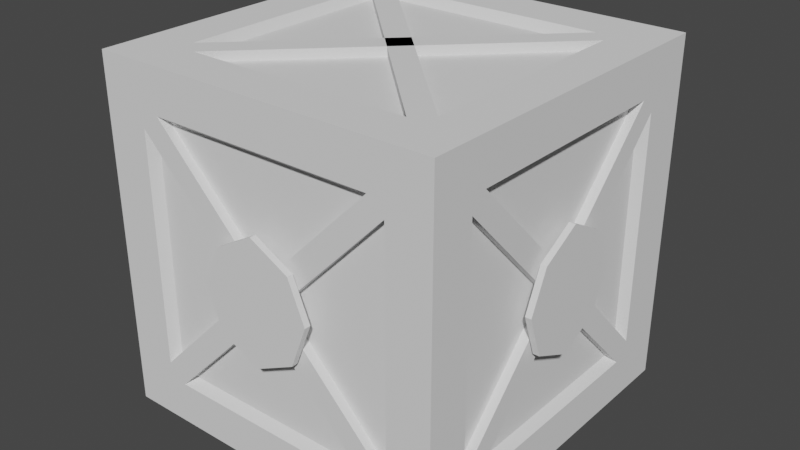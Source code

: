 # Source: Crate_1.blend  (saved by Blender 3.6.13; exported with 4.5.12 LTS)
import bpy
from mathutils import Matrix  # noqa: F401  (used for matrix-valued properties, if any)

bpy.ops.wm.read_factory_settings(use_empty=True)
scene = bpy.context.scene
scene.name = 'Scene'

# ---- collections
col_collection = bpy.data.collections.new('Collection'); scene.collection.children.link(col_collection)

# ---- world
world_world = bpy.data.worlds.new('World'); scene.world = world_world
world_world.use_nodes = True; world_world.node_tree.nodes.clear()
_N = world_world.node_tree.nodes; _L = world_world.node_tree.links
n0 = _N.new('ShaderNodeOutputWorld'); n0.name = 'World Output'; n0.location = (300, 300)
n1 = _N.new('ShaderNodeBackground'); n1.name = 'Background'; n1.location = (10, 300)
n1.inputs[0].default_value = (0.05088, 0.05088, 0.05088, 1.0)
_L.new(n1.outputs[0], n0.inputs[0])
n0.is_active_output = True
world_world.color = (0.05088, 0.05088, 0.05088)
world_world.use_sun_shadow = False
world_world.sun_shadow_jitter_overblur = 0.0

# ---- meshes
me_cube_001 = bpy.data.meshes.new('Cube.001')
me_cube_001.from_pydata([(-1.0, -1.0, -1.0), (-1.0, -1.0, 1.0), (-1.0, 1.0, -1.0), (-1.0, 1.0, 1.0), (1.0, -1.0, -1.0), (1.0, -1.0, 1.0), (1.0, 1.0, -1.0), (1.0, 1.0, 1.0), (-1.0, 0.7194, -1.0), (-1.0, 0.7194, 1.0), (1.0, 0.7194, -1.0), (1.0, 0.7194, 1.0), (-1.0, -1.0, 0.7511), (-1.0, 1.0, 0.7511), (1.0, 1.0, 0.7511), (1.0, -1.0, 0.7511), (1.0, 0.7194, 0.7511), (-1.0, 0.7194, 0.7511), (-1.0, -0.7495, -1.0), (1.0, -0.7495, 1.0), (-1.0, -0.7495, 1.0), (1.0, -0.7495, -1.0), (-1.0, -0.7495, 0.7511), (1.0, -0.7495, 0.7511), (-1.0, 1.0, -0.7561), (1.0, 1.0, -0.7561), (1.0, -1.0, -0.7561), (1.0, 0.7194, -0.7561), (-1.0, 0.7194, -0.7561), (-1.0, -1.0, -0.7561), (1.0, -0.7495, -0.7561), (-1.0, -0.7495, -0.7561), (0.7512, 1.0, -1.0), (0.7512, 1.0, 1.0), (0.7512, -1.0, -1.0), (0.7512, -1.0, 1.0), (0.7512, 0.7194, 1.0), (0.7512, 0.7194, -1.0), (0.7512, -1.0, 0.7511), (0.7512, 1.0, 0.7511), (0.7512, -0.7495, 1.0), (0.7512, -0.7495, -1.0), (0.7512, 1.0, -0.7561), (0.7512, -1.0, -0.7561), (-0.7412, 1.0, -1.0), (-0.7412, -1.0, 1.0), (-0.7412, 0.7194, -1.0), (-0.7412, -1.0, 0.7511), (-0.7412, -0.7495, -1.0), (-0.7412, -1.0, -0.7561), (-0.7412, 1.0, 1.0), (-0.7412, -1.0, -1.0), (-0.7412, 0.7194, 1.0), (-0.7412, 1.0, 0.7511), (-0.7412, -0.7495, 1.0), (-0.7412, 1.0, -0.7561), (-0.9466, -0.7102, 0.711), (-0.9466, 0.6806, 0.711), (0.947, 0.6806, 0.711), (0.947, -0.7102, 0.711), (0.947, 0.6806, -0.716), (-0.9466, 0.6806, -0.716), (0.947, -0.7102, -0.716), (-0.9466, -0.7102, -0.716), (-0.7016, 0.6806, 0.9467), (0.7114, 0.6806, 0.9467), (-0.7016, 0.9463, 0.711), (0.7114, 0.9463, 0.711), (-0.7016, -0.7102, 0.9467), (0.7114, -0.7102, 0.9467), (-0.7016, 0.9463, -0.716), (0.7114, 0.9463, -0.716), (0.7114, 0.6806, -0.9469), (0.7114, -0.7102, -0.9469), (0.7114, -0.9473, 0.711), (0.7114, -0.9473, -0.716), (-0.7016, 0.6806, -0.9469), (-0.7016, -0.9473, 0.711), (-0.7016, -0.7102, -0.9469), (-0.7016, -0.9473, -0.716), (-0.637, 1.0, 1.0), (-0.637, -1.0, -1.0), (-0.637, 0.7194, 1.0), (-0.637, 1.0, 0.7511), (-0.637, -0.7495, 1.0), (-0.637, 1.0, -0.7561), (-0.637, 1.0, -1.0), (-0.637, -1.0, 1.0), (-0.637, 0.7194, -1.0), (-0.637, -1.0, 0.7511), (-0.637, -0.7495, -1.0), (-0.637, -1.0, -0.7561), (-0.6029, 0.6806, 0.9467), (-0.6029, 0.9463, 0.711), (-0.6029, -0.7102, 0.9467), (-0.6029, 0.9463, -0.716), (-0.6029, 0.6806, -0.9469), (-0.6029, -0.9473, 0.711), (-0.6029, -0.7102, -0.9469), (-0.6029, -0.9473, -0.716), (0.6576, 1.0, 1.0), (0.6576, -1.0, -1.0), (0.6576, 0.7194, 1.0), (0.6576, 1.0, 0.7511), (0.6576, -0.7495, 1.0), (0.6576, 1.0, -0.7561), (0.6228, 0.6806, 0.9467), (0.6228, 0.9463, 0.711), (0.6228, -0.7102, 0.9467), (0.6228, 0.9463, -0.716), (0.6576, -1.0, -0.7561), (0.6576, -0.7495, -1.0), (0.6576, -1.0, 0.7511), (0.6576, 0.7194, -1.0), (0.6576, -1.0, 1.0), (0.6576, 1.0, -1.0), (0.6228, 0.6806, -0.9469), (0.6228, -0.9473, 0.711), (0.6228, -0.7102, -0.9469), (0.6228, -0.9473, -0.716), (-1.0, -1.0, 0.6631), (-1.0, 1.0, 0.6631), (1.0, 1.0, 0.6631), (1.0, -1.0, 0.6631), (1.0, 0.7194, 0.6631), (-1.0, 0.7194, 0.6631), (1.0, -0.7495, 0.6631), (-1.0, -0.7495, 0.6631), (0.7512, 1.0, 0.6631), (0.7512, -1.0, 0.6631), (-0.7412, 1.0, 0.6631), (-0.7412, -1.0, 0.6631), (0.947, 0.6806, 0.6277), (-0.9466, 0.6806, 0.6277), (0.947, -0.7102, 0.6277), (-0.9466, -0.7102, 0.6277), (0.7114, 0.9463, 0.6277), (0.7114, -0.9473, 0.6277), (-0.7016, 0.9463, 0.6277), (-0.7016, -0.9473, 0.6277), (-0.6029, -0.9473, 0.6277), (-0.6029, 0.9463, 0.6277), (0.6228, -0.9473, 0.6277), (0.6228, 0.9463, 0.6277), (-1.0, 1.0, -0.6626), (1.0, 1.0, -0.6626), (1.0, -1.0, -0.6626), (1.0, 0.7194, -0.6626), (-1.0, 0.7194, -0.6626), (1.0, -0.7495, -0.6626), (-1.0, -0.7495, -0.6626), (0.7512, 1.0, -0.6626), (0.7512, -1.0, -0.6626), (-0.7412, 1.0, -0.6626), (-0.7412, -1.0, -0.6626), (0.947, 0.6806, -0.6274), (-0.9466, 0.6806, -0.6274), (0.947, -0.7102, -0.6274), (-0.9466, -0.7102, -0.6274), (0.7114, 0.9463, -0.6274), (0.7114, -0.9473, -0.6274), (-0.7016, 0.9463, -0.6274), (-0.7016, -0.9473, -0.6274), (-0.6029, -0.9473, -0.6274), (-0.6029, 0.9463, -0.6274), (0.6228, -0.9473, -0.6274), (0.6228, 0.9463, -0.6274), (-1.0, -1.0, -0.6626), (-1.0, -0.6618, 1.0), (1.0, -0.6618, -1.0), (-1.0, -0.6618, 0.7511), (-1.0, -0.6618, -1.0), (1.0, -0.6618, 1.0), (1.0, -0.6618, 0.7511), (1.0, -0.6618, -0.7561), (-1.0, -0.6618, -0.7561), (0.7512, -0.6618, -1.0), (0.7512, -0.6618, 1.0), (-0.7412, -0.6618, -1.0), (-0.7412, -0.6618, 1.0), (-0.9466, -0.6271, 0.711), (0.947, -0.6271, 0.711), (0.947, -0.6271, -0.716), (-0.9466, -0.6271, -0.716), (0.7114, -0.6271, -0.9469), (0.7114, -0.6271, 0.9467), (-0.7016, -0.6271, -0.9469), (-0.7016, -0.6271, 0.9467), (-0.6029, -0.6271, 0.9467), (-0.6029, -0.6271, -0.9469), (0.6228, -0.6271, 0.9467), (0.6228, -0.6271, -0.9469), (0.947, -0.6271, 0.6277), (-0.9466, -0.6271, 0.6277), (-0.9466, -0.6271, -0.6274), (0.947, -0.6271, -0.6274), (-1.0, 0.6317, 1.0), (1.0, 0.6317, -1.0), (-1.0, 0.6317, 0.7511), (-1.0, 0.6317, -0.7561), (-0.9466, 0.5976, 0.711), (-0.9466, 0.5976, -0.716), (-0.9466, 0.5976, 0.6277), (-0.9466, 0.5976, -0.6274), (-1.0, 0.6317, -1.0), (1.0, 0.6317, 1.0), (1.0, 0.6317, 0.7511), (1.0, 0.6317, -0.7561), (0.7512, 0.6317, -1.0), (0.7512, 0.6317, 1.0), (-0.7412, 0.6317, -1.0), (-0.7412, 0.6317, 1.0), (0.947, 0.5976, 0.711), (0.947, 0.5976, -0.716), (0.7114, 0.5976, -0.9469), (0.7114, 0.5976, 0.9467), (-0.7016, 0.5976, -0.9469), (-0.7016, 0.5976, 0.9467), (-0.6029, 0.5976, 0.9467), (-0.6029, 0.5976, -0.9469), (0.6228, 0.5976, 0.9467), (0.6228, 0.5976, -0.9469), (0.947, 0.5976, 0.6277), (0.947, 0.5976, -0.6274), (-1.0, -0.01441, -0.09598), (-0.9466, -0.06263, -0.05155), (-0.9466, -0.1012, -0.00118), (-1.0, -0.06559, -0.05436), (-1.0, -0.1063, -0.001152), (-0.9466, -0.01418, -0.09097), (-1.0, -0.01583, 0.09185), (-0.9466, 0.03126, 0.04479), (-1.0, 0.07606, -0.0026), (-1.0, 0.03358, 0.0474), (-0.9466, -0.01552, 0.08688), (-0.9466, 0.07148, -0.00255), (-1.016, 0.2215, -0.2443), (-0.9466, -0.06239, 0.0464), (-1.016, 0.3091, -0.001574), (-1.016, -0.2438, 0.2332), (-1.016, 0.2067, 0.2254), (-1.0, -0.06533, 0.0491), (-1.016, -0.01247, -0.3517), (-1.016, -0.3393, 0.003573), (-1.0, 0.03684, -0.05574), (-0.9466, 0.03434, -0.05286), (-1.016, -0.01776, 0.352), (-1.016, -0.245, -0.238), (-1.051, 0.2215, -0.2443), (-1.051, 0.3091, -0.001574), (-1.051, -0.2438, 0.2332), (-1.051, 0.2067, 0.2254), (-1.051, -0.01247, -0.3517), (-1.051, -0.3393, 0.003573), (-1.051, -0.01776, 0.352), (-1.051, -0.245, -0.238), (0.05809, -0.9473, 0.05124), (0.006494, -1.001, 0.09568), (0.05804, -1.001, 0.05254), (0.1032, -1.001, -0.0007395), (0.1047, -0.9473, -0.002072), (0.007354, -0.9473, 0.09244), (-0.09033, -1.001, -0.0005121), (-0.04863, -1.001, -0.05601), (0.009129, -0.9473, -0.09518), (-0.04716, -0.9473, -0.05505), (0.006726, -1.001, -0.09733), (-0.089, -0.9473, -0.0002708), (0.9993, -0.0142, 0.09515), (0.947, 0.07689, -0.002821), (-0.04787, -1.001, 0.05199), (0.947, -0.0627, -0.05163), (-0.04882, -0.9473, 0.05181), (0.9993, -0.01307, -0.09666), (0.9993, -0.06581, -0.0542), (0.06023, -0.9473, -0.05832), (0.947, -0.1031, 0.0007285), (0.947, -0.01137, -0.09392), (0.0593, -1.001, -0.05704), (0.9993, -0.1068, 1.558e-05), (0.9993, 0.07948, -0.001135), (0.947, -0.01484, 0.09144), (0.947, 0.03673, 0.05039), (0.9993, 0.03779, 0.05209), (0.947, -0.06641, 0.05052), (0.9993, -0.06614, 0.05131), (-0.04661, 1.001, -0.055), (0.1036, 1.001, -0.0005065), (0.006476, 1.001, 0.09644), (0.008083, 0.9463, -0.09355), (0.9993, 0.03985, -0.05744), (-0.08969, 0.9463, 0.000995), (-0.08974, 1.001, 0.0008801), (-0.04656, 0.9463, -0.05444), (0.947, 0.04039, -0.05907), (0.007828, 1.001, -0.09646), (0.05908, 0.9463, 0.05224), (0.05876, 1.001, 0.05222), (0.1039, 0.9463, -0.0002601), (0.006859, 0.9463, 0.09389), (-0.04877, 1.001, 0.05394), (-0.05088, 0.9463, 0.05389), (0.0595, 1.001, -0.05622), (0.0574, 0.9463, -0.05546), (0.2433, 1.017, -0.2426), (0.3308, 1.017, 0.0001942), (-0.2221, 1.017, 0.2349), (0.2284, 1.017, 0.2272), (0.009252, 1.017, -0.35), (-0.3176, 1.017, 0.005341), (0.003965, 1.017, 0.3538), (-0.2233, 1.017, -0.2363), (0.2433, 1.052, -0.2426), (0.3308, 1.052, 0.0001942), (-0.2221, 1.052, 0.2349), (0.2284, 1.052, 0.2272), (0.009252, 1.052, -0.35), (-0.3176, 1.052, 0.005341), (0.003965, 1.052, 0.3538), (-0.2233, 1.052, -0.2363), (1.014, -0.2507, -0.2426), (1.014, -0.3382, 0.0001942), (1.014, 0.2147, 0.2349), (1.014, -0.2358, 0.2272), (1.014, -0.01665, -0.35), (1.014, 0.3102, 0.005341), (1.014, -0.01136, 0.3538), (1.014, 0.2159, -0.2363), (1.049, -0.2507, -0.2426), (1.049, -0.3382, 0.0001942), (1.049, 0.2147, 0.2349), (1.049, -0.2358, 0.2272), (1.049, -0.01665, -0.35), (1.049, 0.3102, 0.005341), (1.049, -0.01136, 0.3538), (1.049, 0.2159, -0.2363), (-0.232, -1.017, -0.2426), (-0.3195, -1.017, 0.0001942), (0.2334, -1.017, 0.2349), (-0.2171, -1.017, 0.2272), (0.002052, -1.017, -0.35), (0.3289, -1.017, 0.005341), (0.007339, -1.017, 0.3538), (0.2346, -1.017, -0.2363), (-0.232, -1.052, -0.2426), (-0.3195, -1.052, 0.0001942), (0.2334, -1.052, 0.2349), (-0.2171, -1.052, 0.2272), (0.002052, -1.052, -0.35), (0.3289, -1.052, 0.005341), (0.007339, -1.052, 0.3538), (0.2346, -1.052, -0.2363)], [], [(17, 9, 3, 13), (39, 33, 7, 14), (23, 19, 5, 15), (47, 45, 1, 12), (41, 21, 4, 34), (54, 20, 1, 45), (50, 3, 9, 52), (32, 6, 10, 37), (14, 7, 11, 16), (198, 196, 9, 17), (210, 46, 76, 216), (122, 14, 16, 124), (131, 47, 12, 120), (126, 23, 15, 123), (128, 39, 14, 122), (125, 17, 13, 121), (148, 28, 61, 156), (120, 12, 22, 127), (12, 1, 20, 22), (179, 168, 20, 54), (176, 169, 21, 41), (173, 172, 19, 23), (0, 29, 31, 18), (169, 174, 30, 21), (8, 28, 24, 2), (32, 42, 25, 6), (21, 30, 26, 4), (51, 49, 29, 0), (6, 25, 27, 10), (204, 199, 28, 8), (4, 26, 43, 34), (115, 105, 42, 32), (85, 55, 70, 95), (172, 177, 40, 19), (266, 263, 49, 91), (123, 15, 38, 129), (115, 32, 37, 113), (7, 33, 36, 11), (19, 40, 35, 5), (111, 41, 34, 101), (15, 5, 35, 38), (103, 100, 33, 39), (13, 3, 50, 53), (18, 48, 51, 0), (2, 44, 46, 8), (121, 13, 53, 130), (171, 178, 48, 18), (2, 24, 55, 44), (81, 91, 49, 51), (295, 302, 42, 105), (273, 274, 30, 174), (80, 50, 52, 82), (84, 54, 45, 87), (89, 87, 45, 47), (202, 200, 57, 133), (192, 181, 59, 134), (191, 184, 73, 118), (143, 107, 67, 136), (188, 187, 68, 94), (140, 97, 77, 139), (229, 225, 63, 183), (113, 37, 72, 116), (82, 52, 40, 177), (278, 266, 110, 43), (149, 30, 62, 157), (78, 98, 214, 72), (232, 235, 156, 148), (179, 54, 68, 187), (175, 31, 63, 183), (269, 280, 147, 155), (184, 176, 88, 96), (110, 43, 75, 119), (154, 49, 79, 162), (295, 289, 95, 85), (215, 209, 84, 94), (207, 27, 60, 213), (104, 40, 69, 108), (151, 42, 71, 159), (102, 82, 92, 106), (112, 89, 97, 117), (111, 90, 98, 118), (49, 91, 99, 79), (298, 303, 71, 159), (54, 84, 94, 68), (46, 88, 96, 76), (142, 117, 97, 140), (190, 188, 94, 108), (138, 66, 93, 141), (186, 189, 98, 78), (112, 114, 87, 89), (104, 84, 87, 114), (100, 80, 82, 102), (101, 110, 91, 81), (53, 50, 80, 83), (48, 90, 81, 51), (44, 86, 88, 46), (105, 85, 95, 109), (44, 55, 85, 86), (42, 105, 109, 71), (34, 43, 110, 101), (33, 100, 102, 36), (40, 104, 114, 35), (38, 35, 114, 112), (185, 190, 108, 69), (137, 74, 117, 142), (41, 111, 210, 46), (265, 264, 99, 79), (65, 215, 94, 68), (84, 104, 108, 94), (83, 103, 107, 93), (91, 110, 119, 99), (88, 113, 116, 96), (141, 93, 107, 143), (189, 191, 118, 98), (83, 80, 100, 103), (90, 111, 101, 81), (86, 115, 113, 88), (86, 85, 105, 115), (164, 141, 143, 166), (160, 137, 142, 165), (161, 138, 141, 164), (165, 142, 140, 163), (286, 295, 85, 55), (264, 275, 75, 119), (150, 127, 135, 158), (294, 269, 155, 60), (163, 140, 139, 162), (166, 143, 136, 159), (195, 192, 134, 157), (203, 202, 133, 156), (147, 124, 132, 155), (153, 130, 138, 161), (144, 121, 130, 153), (146, 123, 129, 152), (152, 129, 137, 160), (167, 120, 127, 150), (225, 226, 158, 63), (148, 125, 121, 144), (151, 128, 122, 145), (149, 126, 123, 146), (154, 131, 120, 167), (145, 122, 124, 147), (25, 145, 147, 27), (49, 154, 167, 29), (30, 149, 146, 26), (42, 151, 145, 25), (28, 148, 144, 24), (29, 167, 150, 31), (43, 152, 160, 75), (26, 146, 152, 43), (24, 144, 153, 55), (55, 153, 161, 70), (27, 147, 155, 60), (201, 203, 156, 61), (182, 195, 157, 62), (109, 166, 159, 71), (99, 163, 162, 79), (31, 150, 158, 63), (119, 165, 163, 99), (70, 161, 164, 95), (75, 160, 165, 119), (95, 164, 166, 109), (128, 151, 159, 136), (131, 154, 162, 139), (126, 149, 157, 134), (125, 148, 156, 133), (213, 223, 195, 182), (63, 158, 194, 183), (158, 135, 193, 194), (223, 222, 192, 195), (219, 221, 191, 189), (215, 220, 190, 185), (216, 219, 189, 186), (220, 218, 188, 190), (30, 174, 182, 62), (40, 177, 185, 69), (208, 176, 184, 214), (206, 173, 181, 212), (199, 175, 183, 201), (211, 179, 187, 217), (229, 224, 199, 201), (218, 217, 187, 188), (221, 214, 184, 191), (222, 212, 181, 192), (135, 56, 180, 193), (204, 210, 178, 171), (205, 209, 177, 172), (18, 31, 175, 171), (197, 207, 174, 169), (206, 205, 172, 173), (208, 197, 169, 176), (211, 196, 168, 179), (90, 48, 37, 208), (22, 20, 168, 170), (52, 9, 196, 211), (37, 10, 197, 208), (16, 11, 205, 206), (10, 27, 207, 197), (11, 36, 209, 205), (8, 46, 210, 204), (132, 58, 212, 222), (116, 72, 214, 221), (92, 64, 217, 218), (217, 64, 69, 108), (28, 199, 201, 61), (279, 276, 157, 149), (37, 208, 214, 72), (106, 92, 218, 220), (76, 96, 219, 216), (65, 106, 220, 215), (96, 116, 221, 219), (155, 132, 222, 223), (60, 155, 223, 213), (183, 194, 203, 201), (194, 193, 202, 203), (174, 207, 213, 182), (177, 209, 215, 185), (170, 198, 200, 180), (193, 180, 200, 202), (171, 175, 199, 204), (178, 210, 216, 186), (170, 168, 196, 198), (277, 294, 60, 213), (280, 290, 27, 147), (290, 273, 207, 27), (273, 277, 213, 207), (276, 271, 62, 157), (277, 273, 174, 182), (271, 277, 182, 62), (274, 279, 149, 30), (293, 291, 161, 70), (291, 292, 153, 161), (292, 286, 55, 153), (289, 293, 70, 95), (289, 295, 105, 109), (303, 289, 109, 71), (287, 298, 159, 151), (302, 287, 151, 42), (224, 229, 183, 175), (226, 228, 150, 158), (227, 224, 175, 31), (228, 227, 31, 150), (245, 229, 201, 61), (235, 245, 61, 156), (224, 244, 28, 199), (244, 232, 148, 28), (266, 264, 119, 110), (259, 278, 43, 152), (275, 260, 160, 75), (260, 259, 152, 160), (264, 266, 91, 99), (263, 262, 154, 49), (267, 265, 79, 162), (262, 267, 162, 154), (211, 217, 108, 104), (52, 211, 104, 40), (92, 82, 177, 185), (64, 92, 185, 69), (36, 102, 179, 54), (102, 106, 187, 179), (209, 36, 54, 84), (106, 65, 68, 187), (98, 90, 208, 214), (178, 186, 116, 113), (48, 178, 113, 37), (186, 78, 72, 116), (118, 73, 76, 216), (111, 118, 216, 210), (73, 184, 96, 76), (176, 41, 46, 88), (133, 57, 231, 235), (57, 200, 234, 231), (125, 133, 235, 232), (200, 198, 230, 234), (198, 17, 233, 230), (17, 125, 232, 233), (22, 170, 230, 241), (127, 22, 241, 228), (180, 56, 237, 234), (56, 135, 226, 237), (135, 127, 228, 226), (170, 180, 234, 230), (227, 228, 243, 247), (230, 233, 240, 246), (241, 230, 246, 239), (224, 227, 247, 242), (228, 241, 239, 243), (233, 232, 238, 240), (232, 244, 236, 238), (244, 224, 242, 236), (238, 236, 248, 249), (243, 239, 250, 253), (236, 242, 252, 248), (240, 238, 249, 251), (247, 243, 253, 255), (246, 240, 251, 254), (239, 246, 254, 250), (242, 247, 255, 252), (255, 253, 250, 254, 251, 249, 248, 252), (112, 117, 261, 257), (117, 74, 256, 261), (38, 112, 257, 258), (137, 129, 259, 260), (74, 137, 260, 256), (129, 38, 258, 259), (206, 212, 281, 268), (124, 16, 283, 280), (132, 124, 280, 269), (67, 107, 299, 296), (212, 58, 282, 281), (97, 89, 257, 261), (77, 97, 261, 272), (89, 47, 270, 257), (131, 139, 267, 262), (139, 77, 272, 267), (47, 131, 262, 270), (103, 39, 297, 288), (58, 132, 269, 282), (136, 67, 296, 298), (39, 128, 287, 297), (16, 206, 268, 283), (126, 134, 276, 279), (23, 126, 279, 285), (173, 23, 285, 268), (134, 59, 284, 276), (59, 181, 281, 284), (181, 173, 268, 281), (128, 136, 298, 287), (107, 103, 288, 299), (53, 83, 288, 300), (83, 93, 299, 288), (66, 138, 291, 301), (138, 130, 292, 291), (93, 66, 301, 299), (130, 53, 300, 292), (286, 292, 309, 311), (288, 297, 307, 310), (300, 288, 310, 306), (295, 286, 311, 308), (292, 300, 306, 309), (297, 287, 305, 307), (287, 302, 304, 305), (302, 295, 308, 304), (305, 304, 312, 313), (309, 306, 314, 317), (304, 308, 316, 312), (307, 305, 313, 315), (311, 309, 317, 319), (310, 307, 315, 318), (306, 310, 318, 314), (308, 311, 319, 316), (319, 317, 314, 318, 315, 313, 312, 316), (290, 280, 325, 327), (268, 285, 323, 326), (283, 268, 326, 322), (273, 290, 327, 324), (280, 283, 322, 325), (285, 279, 321, 323), (279, 274, 320, 321), (274, 273, 324, 320), (321, 320, 328, 329), (325, 322, 330, 333), (320, 324, 332, 328), (323, 321, 329, 331), (327, 325, 333, 335), (326, 323, 331, 334), (322, 326, 334, 330), (324, 327, 335, 332), (335, 333, 330, 334, 331, 329, 328, 332), (278, 259, 341, 343), (257, 270, 339, 342), (258, 257, 342, 338), (266, 278, 343, 340), (259, 258, 338, 341), (270, 262, 337, 339), (262, 263, 336, 337), (263, 266, 340, 336), (337, 336, 344, 345), (341, 338, 346, 349), (336, 340, 348, 344), (339, 337, 345, 347), (343, 341, 349, 351), (342, 339, 347, 350), (338, 342, 350, 346), (340, 343, 351, 348), (351, 349, 346, 350, 347, 345, 344, 348)])
_uv = me_cube_001.uv_layers.new(name='UVMap')
_uv.uv.foreach_set('vector', [0.5939, 0.2149, 0.625, 0.2149, 0.625, 0.25, 0.5939, 0.25, 0.5939, 0.4689, 0.625, 0.4689, 0.625, 0.5, 0.5939, 0.5, 0.5939, 0.7187, 0.625, 0.7187, 0.625, 0.75, 0.5939, 0.75, 0.5939, 0.9677, 0.625, 0.9677, 0.625, 1.0, 0.5939, 1.0, 0.3439, 0.7187, 0.375, 0.7187, 0.375, 0.75, 0.3439, 0.75, 0.8427, 0.7187, 0.875, 0.7187, 0.875, 0.75, 0.8427, 0.75, 0.8427, 0.5, 0.875, 0.5, 0.875, 0.5351, 0.8427, 0.5351, 0.3439, 0.5, 0.375, 0.5, 0.375, 0.5351, 0.3439, 0.5351, 0.5939, 0.5, 0.625, 0.5, 0.625, 0.5351, 0.5939, 0.5351, 0.5939, 0.204, 0.625, 0.204, 0.625, 0.2149, 0.5939, 0.2149, 0.1573, 0.546, 0.1573, 0.5351, 0.1573, 0.5351, 0.1573, 0.546, 0.5829, 0.5, 0.5939, 0.5, 0.5939, 0.5351, 0.5829, 0.5351, 0.5829, 0.9677, 0.5939, 0.9677, 0.5939, 1.0, 0.5829, 1.0, 0.5829, 0.7187, 0.5939, 0.7187, 0.5939, 0.75, 0.5829, 0.75, 0.5829, 0.4689, 0.5939, 0.4689, 0.5939, 0.5, 0.5829, 0.5, 0.5829, 0.2149, 0.5939, 0.2149, 0.5939, 0.25, 0.5829, 0.25, 0.4172, 0.2149, 0.4055, 0.2149, 0.4055, 0.2149, 0.4172, 0.2149, 0.5829, 0.0, 0.5939, 0.0, 0.5939, 0.03131, 0.5829, 0.03131, 0.5939, 0.0, 0.625, 0.0, 0.625, 0.03131, 0.5939, 0.03131, 0.8427, 0.7077, 0.875, 0.7077, 0.875, 0.7187, 0.8427, 0.7187, 0.3439, 0.7077, 0.375, 0.7077, 0.375, 0.7187, 0.3439, 0.7187, 0.5939, 0.7077, 0.625, 0.7077, 0.625, 0.7187, 0.5939, 0.7187, 0.375, 0.0, 0.4055, 0.0, 0.4055, 0.03131, 0.375, 0.03131, 0.375, 0.7077, 0.4055, 0.7077, 0.4055, 0.7187, 0.375, 0.7187, 0.375, 0.2149, 0.4055, 0.2149, 0.4055, 0.25, 0.375, 0.25, 0.375, 0.4689, 0.4055, 0.4689, 0.4055, 0.5, 0.375, 0.5, 0.375, 0.7187, 0.4055, 0.7187, 0.4055, 0.75, 0.375, 0.75, 0.375, 0.9677, 0.4055, 0.9677, 0.4055, 1.0, 0.375, 1.0, 0.375, 0.5, 0.4055, 0.5, 0.4055, 0.5351, 0.375, 0.5351, 0.375, 0.204, 0.4055, 0.204, 0.4055, 0.2149, 0.375, 0.2149, 0.375, 0.75, 0.4055, 0.75, 0.4055, 0.7811, 0.375, 0.7811, 0.375, 0.4572, 0.4055, 0.4572, 0.4055, 0.4689, 0.375, 0.4689, 0.4055, 0.2954, 0.4055, 0.2823, 0.4055, 0.2823, 0.4055, 0.2954, 0.625, 0.7077, 0.6561, 0.7077, 0.6561, 0.7187, 0.625, 0.7187, 0.5829, 0.7811, 0.5939, 0.7811, 0.5939, 0.7811, 0.5829, 0.7811, 0.5829, 0.75, 0.5939, 0.75, 0.5939, 0.7811, 0.5829, 0.7811, 0.3322, 0.5, 0.3439, 0.5, 0.3439, 0.5351, 0.3322, 0.5351, 0.625, 0.5, 0.6561, 0.5, 0.6561, 0.5351, 0.625, 0.5351, 0.625, 0.7187, 0.6561, 0.7187, 0.6561, 0.75, 0.625, 0.75, 0.3322, 0.7187, 0.3439, 0.7187, 0.3439, 0.75, 0.3322, 0.75, 0.5939, 0.75, 0.625, 0.75, 0.625, 0.7811, 0.5939, 0.7811, 0.5939, 0.4572, 0.625, 0.4572, 0.625, 0.4689, 0.5939, 0.4689, 0.5939, 0.25, 0.625, 0.25, 0.625, 0.2823, 0.5939, 0.2823, 0.125, 0.7187, 0.1573, 0.7187, 0.1573, 0.75, 0.125, 0.75, 0.125, 0.5, 0.1573, 0.5, 0.1573, 0.5351, 0.125, 0.5351, 0.5829, 0.25, 0.5939, 0.25, 0.5939, 0.2823, 0.5829, 0.2823, 0.125, 0.7077, 0.1573, 0.7077, 0.1573, 0.7187, 0.125, 0.7187, 0.375, 0.25, 0.4055, 0.25, 0.4055, 0.2823, 0.375, 0.2823, 0.375, 0.9546, 0.4055, 0.9546, 0.4055, 0.9677, 0.375, 0.9677, 0.5829, 0.2823, 0.5939, 0.2823, 0.5939, 0.2823, 0.5829, 0.2823, 0.5829, 0.5351, 0.5939, 0.5351, 0.5939, 0.5351, 0.5829, 0.5351, 0.8296, 0.5, 0.8427, 0.5, 0.8427, 0.5351, 0.8296, 0.5351, 0.8296, 0.7187, 0.8427, 0.7187, 0.8427, 0.75, 0.8296, 0.75, 0.5939, 0.9546, 0.625, 0.9546, 0.625, 0.9677, 0.5939, 0.9677, 0.5829, 0.204, 0.5939, 0.204, 0.5939, 0.2149, 0.5829, 0.2149, 0.5829, 0.7077, 0.5939, 0.7077, 0.5939, 0.7187, 0.5829, 0.7187, 0.3322, 0.7077, 0.3439, 0.7077, 0.3439, 0.7187, 0.3322, 0.7187, 0.5829, 0.4572, 0.5939, 0.4572, 0.5939, 0.4689, 0.5829, 0.4689, 0.8296, 0.7077, 0.8427, 0.7077, 0.8427, 0.7187, 0.8296, 0.7187, 0.5829, 0.9546, 0.5939, 0.9546, 0.5939, 0.9677, 0.5829, 0.9677, 0.5829, 0.2149, 0.5939, 0.2149, 0.5939, 0.2149, 0.5829, 0.2149, 0.3322, 0.5351, 0.3439, 0.5351, 0.3439, 0.5351, 0.3322, 0.5351, 0.8296, 0.5351, 0.8427, 0.5351, 0.8427, 0.5351, 0.8296, 0.5351, 0.5939, 0.9677, 0.5829, 0.9677, 0.5829, 0.9677, 0.5939, 0.9677, 0.4172, 0.7187, 0.4055, 0.7187, 0.4055, 0.7187, 0.4172, 0.7187, 0.1573, 0.7187, 0.1704, 0.7187, 0.1704, 0.7187, 0.1573, 0.7187, 0.5939, 0.04228, 0.5939, 0.04228, 0.5939, 0.04228, 0.5939, 0.04228, 0.8427, 0.7077, 0.8427, 0.7187, 0.8427, 0.7187, 0.8427, 0.7077, 0.4055, 0.04228, 0.4055, 0.03131, 0.4055, 0.03131, 0.4055, 0.04228, 0.5939, 0.7077, 0.5939, 0.7077, 0.5939, 0.7077, 0.5939, 0.7077, 0.3439, 0.7077, 0.3439, 0.7077, 0.3439, 0.7077, 0.3439, 0.7077, 0.4055, 0.7928, 0.4055, 0.7811, 0.4055, 0.7811, 0.4055, 0.7928, 0.4172, 0.9677, 0.4055, 0.9677, 0.4055, 0.9677, 0.4172, 0.9677, 0.5829, 0.4689, 0.5829, 0.4689, 0.5829, 0.4689, 0.5829, 0.4689, 0.6561, 0.546, 0.6561, 0.546, 0.6561, 0.546, 0.6561, 0.546, 0.4055, 0.546, 0.4055, 0.5351, 0.4055, 0.5351, 0.4055, 0.546, 0.6678, 0.7187, 0.6561, 0.7187, 0.6561, 0.7187, 0.6678, 0.7187, 0.4172, 0.4689, 0.4055, 0.4689, 0.4055, 0.4689, 0.4172, 0.4689, 0.6678, 0.5351, 0.8296, 0.5351, 0.8296, 0.5351, 0.6678, 0.5351, 0.5939, 0.7928, 0.5939, 0.9546, 0.5939, 0.9546, 0.5939, 0.7928, 0.3322, 0.7187, 0.1704, 0.7187, 0.1704, 0.7187, 0.3322, 0.7187, 0.4055, 0.9677, 0.4055, 0.9546, 0.4055, 0.9546, 0.4055, 0.9677, 0.5939, 0.2954, 0.5939, 0.2823, 0.5939, 0.2823, 0.5939, 0.2954, 0.8427, 0.7187, 0.8296, 0.7187, 0.8296, 0.7187, 0.8427, 0.7187, 0.1573, 0.5351, 0.1704, 0.5351, 0.1704, 0.5351, 0.1573, 0.5351, 0.5829, 0.7928, 0.5939, 0.7928, 0.5939, 0.9546, 0.5829, 0.9546, 0.6678, 0.7077, 0.8296, 0.7077, 0.8296, 0.7187, 0.6678, 0.7187, 0.5829, 0.2823, 0.5939, 0.2823, 0.5939, 0.2954, 0.5829, 0.2954, 0.1573, 0.7077, 0.1704, 0.7077, 0.1704, 0.7187, 0.1573, 0.7187, 0.5939, 0.7928, 0.625, 0.7928, 0.625, 0.9546, 0.5939, 0.9546, 0.6678, 0.7187, 0.8296, 0.7187, 0.8296, 0.75, 0.6678, 0.75, 0.6678, 0.5, 0.8296, 0.5, 0.8296, 0.5351, 0.6678, 0.5351, 0.375, 0.7928, 0.4055, 0.7928, 0.4055, 0.9546, 0.375, 0.9546, 0.5939, 0.2823, 0.625, 0.2823, 0.625, 0.2954, 0.5939, 0.2954, 0.1573, 0.7187, 0.1704, 0.7187, 0.1704, 0.75, 0.1573, 0.75, 0.1573, 0.5, 0.1704, 0.5, 0.1704, 0.5351, 0.1573, 0.5351, 0.4055, 0.4572, 0.4055, 0.2954, 0.4055, 0.2954, 0.4055, 0.4572, 0.375, 0.2823, 0.4055, 0.2823, 0.4055, 0.2954, 0.375, 0.2954, 0.4055, 0.4689, 0.4055, 0.4572, 0.4055, 0.4572, 0.4055, 0.4689, 0.375, 0.7811, 0.4055, 0.7811, 0.4055, 0.7928, 0.375, 0.7928, 0.6561, 0.5, 0.6678, 0.5, 0.6678, 0.5351, 0.6561, 0.5351, 0.6561, 0.7187, 0.6678, 0.7187, 0.6678, 0.75, 0.6561, 0.75, 0.5939, 0.7811, 0.625, 0.7811, 0.625, 0.7928, 0.5939, 0.7928, 0.6561, 0.7077, 0.6678, 0.7077, 0.6678, 0.7187, 0.6561, 0.7187, 0.5829, 0.7811, 0.5939, 0.7811, 0.5939, 0.7928, 0.5829, 0.7928, 0.3439, 0.7187, 0.3322, 0.7187, 0.3322, 0.7187, 0.3439, 0.7187, 0.5939, 0.7811, 0.5829, 0.7811, 0.5829, 0.7811, 0.5939, 0.7811, 0.6561, 0.5351, 0.6561, 0.546, 0.6561, 0.546, 0.6561, 0.5351, 0.8296, 0.7187, 0.6678, 0.7187, 0.6678, 0.7187, 0.8296, 0.7187, 0.5939, 0.2954, 0.5939, 0.4572, 0.5939, 0.4572, 0.5939, 0.2954, 0.4055, 0.9546, 0.4055, 0.7928, 0.4055, 0.7928, 0.4055, 0.9546, 0.1704, 0.5351, 0.3322, 0.5351, 0.3322, 0.5351, 0.1704, 0.5351, 0.5829, 0.2954, 0.5939, 0.2954, 0.5939, 0.4572, 0.5829, 0.4572, 0.1704, 0.7077, 0.3322, 0.7077, 0.3322, 0.7187, 0.1704, 0.7187, 0.5939, 0.2954, 0.625, 0.2954, 0.625, 0.4572, 0.5939, 0.4572, 0.1704, 0.7187, 0.3322, 0.7187, 0.3322, 0.75, 0.1704, 0.75, 0.1704, 0.5, 0.3322, 0.5, 0.3322, 0.5351, 0.1704, 0.5351, 0.375, 0.2954, 0.4055, 0.2954, 0.4055, 0.4572, 0.375, 0.4572, 0.4172, 0.2954, 0.5829, 0.2954, 0.5829, 0.4572, 0.4172, 0.4572, 0.4172, 0.7811, 0.5829, 0.7811, 0.5829, 0.7928, 0.4172, 0.7928, 0.4172, 0.2823, 0.5829, 0.2823, 0.5829, 0.2954, 0.4172, 0.2954, 0.4172, 0.7928, 0.5829, 0.7928, 0.5829, 0.9546, 0.4172, 0.9546, 0.5939, 0.4689, 0.5829, 0.4689, 0.5829, 0.4689, 0.5939, 0.4689, 0.5829, 0.9677, 0.5939, 0.9677, 0.5939, 0.9677, 0.5829, 0.9677, 0.4172, 0.03131, 0.5829, 0.03131, 0.5829, 0.03131, 0.4172, 0.03131, 0.5939, 0.7187, 0.5939, 0.7077, 0.5939, 0.7077, 0.5939, 0.7187, 0.4172, 0.9546, 0.5829, 0.9546, 0.5829, 0.9677, 0.4172, 0.9677, 0.4172, 0.4572, 0.5829, 0.4572, 0.5829, 0.4689, 0.4172, 0.4689, 0.4172, 0.7077, 0.5829, 0.7077, 0.5829, 0.7187, 0.4172, 0.7187, 0.4172, 0.204, 0.5829, 0.204, 0.5829, 0.2149, 0.4172, 0.2149, 0.4172, 0.5351, 0.5829, 0.5351, 0.5829, 0.5351, 0.4172, 0.5351, 0.4172, 0.2823, 0.5829, 0.2823, 0.5829, 0.2823, 0.4172, 0.2823, 0.4172, 0.25, 0.5829, 0.25, 0.5829, 0.2823, 0.4172, 0.2823, 0.4172, 0.75, 0.5829, 0.75, 0.5829, 0.7811, 0.4172, 0.7811, 0.4172, 0.7811, 0.5829, 0.7811, 0.5829, 0.7811, 0.4172, 0.7811, 0.4172, 0.0, 0.5829, 0.0, 0.5829, 0.03131, 0.4172, 0.03131, 0.5939, 0.2149, 0.5939, 0.204, 0.5939, 0.204, 0.5939, 0.2149, 0.4172, 0.2149, 0.5829, 0.2149, 0.5829, 0.25, 0.4172, 0.25, 0.4172, 0.4689, 0.5829, 0.4689, 0.5829, 0.5, 0.4172, 0.5, 0.4172, 0.7187, 0.5829, 0.7187, 0.5829, 0.75, 0.4172, 0.75, 0.4172, 0.9677, 0.5829, 0.9677, 0.5829, 1.0, 0.4172, 1.0, 0.4172, 0.5, 0.5829, 0.5, 0.5829, 0.5351, 0.4172, 0.5351, 0.4055, 0.5, 0.4172, 0.5, 0.4172, 0.5351, 0.4055, 0.5351, 0.4055, 0.9677, 0.4172, 0.9677, 0.4172, 1.0, 0.4055, 1.0, 0.4055, 0.7187, 0.4172, 0.7187, 0.4172, 0.75, 0.4055, 0.75, 0.4055, 0.4689, 0.4172, 0.4689, 0.4172, 0.5, 0.4055, 0.5, 0.4055, 0.2149, 0.4172, 0.2149, 0.4172, 0.25, 0.4055, 0.25, 0.4055, 0.0, 0.4172, 0.0, 0.4172, 0.03131, 0.4055, 0.03131, 0.4055, 0.7811, 0.4172, 0.7811, 0.4172, 0.7811, 0.4055, 0.7811, 0.4055, 0.75, 0.4172, 0.75, 0.4172, 0.7811, 0.4055, 0.7811, 0.4055, 0.25, 0.4172, 0.25, 0.4172, 0.2823, 0.4055, 0.2823, 0.4055, 0.2823, 0.4172, 0.2823, 0.4172, 0.2823, 0.4055, 0.2823, 0.4055, 0.5351, 0.4172, 0.5351, 0.4172, 0.5351, 0.4055, 0.5351, 0.4055, 0.204, 0.4172, 0.204, 0.4172, 0.2149, 0.4055, 0.2149, 0.4055, 0.7077, 0.4172, 0.7077, 0.4172, 0.7187, 0.4055, 0.7187, 0.4055, 0.4572, 0.4172, 0.4572, 0.4172, 0.4689, 0.4055, 0.4689, 0.4055, 0.9546, 0.4172, 0.9546, 0.4172, 0.9677, 0.4055, 0.9677, 0.4055, 0.03131, 0.4172, 0.03131, 0.4172, 0.03131, 0.4055, 0.03131, 0.4055, 0.7928, 0.4172, 0.7928, 0.4172, 0.9546, 0.4055, 0.9546, 0.4055, 0.2823, 0.4172, 0.2823, 0.4172, 0.2954, 0.4055, 0.2954, 0.4055, 0.7811, 0.4172, 0.7811, 0.4172, 0.7928, 0.4055, 0.7928, 0.4055, 0.2954, 0.4172, 0.2954, 0.4172, 0.4572, 0.4055, 0.4572, 0.5829, 0.4689, 0.4172, 0.4689, 0.4172, 0.4689, 0.5829, 0.4689, 0.5829, 0.9677, 0.4172, 0.9677, 0.4172, 0.9677, 0.5829, 0.9677, 0.5829, 0.7187, 0.4172, 0.7187, 0.4172, 0.7187, 0.5829, 0.7187, 0.5829, 0.2149, 0.4172, 0.2149, 0.4172, 0.2149, 0.5829, 0.2149, 0.4055, 0.546, 0.4172, 0.546, 0.4172, 0.7077, 0.4055, 0.7077, 0.4055, 0.03131, 0.4172, 0.03131, 0.4172, 0.04228, 0.4055, 0.04228, 0.4172, 0.03131, 0.5829, 0.03131, 0.5829, 0.04228, 0.4172, 0.04228, 0.4172, 0.546, 0.5829, 0.546, 0.5829, 0.7077, 0.4172, 0.7077, 0.1704, 0.546, 0.3322, 0.546, 0.3322, 0.7077, 0.1704, 0.7077, 0.6561, 0.546, 0.6678, 0.546, 0.6678, 0.7077, 0.6561, 0.7077, 0.1573, 0.546, 0.1704, 0.546, 0.1704, 0.7077, 0.1573, 0.7077, 0.6678, 0.546, 0.8296, 0.546, 0.8296, 0.7077, 0.6678, 0.7077, 0.4055, 0.7187, 0.4055, 0.7077, 0.4055, 0.7077, 0.4055, 0.7187, 0.6561, 0.7187, 0.6561, 0.7077, 0.6561, 0.7077, 0.6561, 0.7187, 0.3439, 0.546, 0.3439, 0.7077, 0.3439, 0.7077, 0.3439, 0.546, 0.5939, 0.546, 0.5939, 0.7077, 0.5939, 0.7077, 0.5939, 0.546, 0.4055, 0.204, 0.4055, 0.04228, 0.4055, 0.04228, 0.4055, 0.204, 0.8427, 0.546, 0.8427, 0.7077, 0.8427, 0.7077, 0.8427, 0.546, 0.5829, 0.03131, 0.5829, 0.03131, 0.5829, 0.03131, 0.5829, 0.03131, 0.8296, 0.546, 0.8427, 0.546, 0.8427, 0.7077, 0.8296, 0.7077, 0.3322, 0.546, 0.3439, 0.546, 0.3439, 0.7077, 0.3322, 0.7077, 0.5829, 0.546, 0.5939, 0.546, 0.5939, 0.7077, 0.5829, 0.7077, 0.5829, 0.03131, 0.5939, 0.03131, 0.5939, 0.04228, 0.5829, 0.04228, 0.125, 0.546, 0.1573, 0.546, 0.1573, 0.7077, 0.125, 0.7077, 0.625, 0.546, 0.6561, 0.546, 0.6561, 0.7077, 0.625, 0.7077, 0.375, 0.03131, 0.4055, 0.03131, 0.4055, 0.04228, 0.375, 0.04228, 0.375, 0.546, 0.4055, 0.546, 0.4055, 0.7077, 0.375, 0.7077, 0.5939, 0.546, 0.625, 0.546, 0.625, 0.7077, 0.5939, 0.7077, 0.3439, 0.546, 0.375, 0.546, 0.375, 0.7077, 0.3439, 0.7077, 0.8427, 0.546, 0.875, 0.546, 0.875, 0.7077, 0.8427, 0.7077, 0.1704, 0.7187, 0.1573, 0.7187, 0.1573, 0.7187, 0.1704, 0.7187, 0.5939, 0.03131, 0.625, 0.03131, 0.625, 0.04228, 0.5939, 0.04228, 0.8427, 0.5351, 0.875, 0.5351, 0.875, 0.546, 0.8427, 0.546, 0.3439, 0.5351, 0.375, 0.5351, 0.375, 0.546, 0.3439, 0.546, 0.5939, 0.5351, 0.625, 0.5351, 0.625, 0.546, 0.5939, 0.546, 0.375, 0.5351, 0.4055, 0.5351, 0.4055, 0.546, 0.375, 0.546, 0.625, 0.5351, 0.6561, 0.5351, 0.6561, 0.546, 0.625, 0.546, 0.125, 0.5351, 0.1573, 0.5351, 0.1573, 0.546, 0.125, 0.546, 0.5829, 0.5351, 0.5939, 0.5351, 0.5939, 0.546, 0.5829, 0.546, 0.3322, 0.5351, 0.3439, 0.5351, 0.3439, 0.546, 0.3322, 0.546, 0.8296, 0.5351, 0.8427, 0.5351, 0.8427, 0.546, 0.8296, 0.546, 0.8427, 0.546, 0.8427, 0.5351, 0.8427, 0.5351, 0.8427, 0.546, 0.4055, 0.2149, 0.4055, 0.204, 0.4055, 0.204, 0.4055, 0.2149, 0.5939, 0.546, 0.5939, 0.546, 0.5939, 0.546, 0.5939, 0.546, 0.3439, 0.5351, 0.3439, 0.546, 0.3439, 0.546, 0.3439, 0.5351, 0.6678, 0.5351, 0.8296, 0.5351, 0.8296, 0.546, 0.6678, 0.546, 0.1573, 0.5351, 0.1704, 0.5351, 0.1704, 0.546, 0.1573, 0.546, 0.6561, 0.5351, 0.6678, 0.5351, 0.6678, 0.546, 0.6561, 0.546, 0.1704, 0.5351, 0.3322, 0.5351, 0.3322, 0.546, 0.1704, 0.546, 0.4172, 0.5351, 0.5829, 0.5351, 0.5829, 0.546, 0.4172, 0.546, 0.4055, 0.5351, 0.4172, 0.5351, 0.4172, 0.546, 0.4055, 0.546, 0.4055, 0.04228, 0.4172, 0.04228, 0.4172, 0.204, 0.4055, 0.204, 0.4172, 0.04228, 0.5829, 0.04228, 0.5829, 0.204, 0.4172, 0.204, 0.4055, 0.7077, 0.4055, 0.546, 0.4055, 0.546, 0.4055, 0.7077, 0.6561, 0.7077, 0.6561, 0.546, 0.6561, 0.546, 0.6561, 0.7077, 0.5939, 0.04228, 0.5939, 0.204, 0.5939, 0.204, 0.5939, 0.04228, 0.5829, 0.04228, 0.5939, 0.04228, 0.5939, 0.204, 0.5829, 0.204, 0.375, 0.04228, 0.4055, 0.04228, 0.4055, 0.204, 0.375, 0.204, 0.1573, 0.7077, 0.1573, 0.546, 0.1573, 0.546, 0.1573, 0.7077, 0.5939, 0.04228, 0.625, 0.04228, 0.625, 0.204, 0.5939, 0.204, 0.5829, 0.7187, 0.5939, 0.7187, 0.5939, 0.7187, 0.5829, 0.7187, 0.5939, 0.7077, 0.5939, 0.7187, 0.5939, 0.7187, 0.5939, 0.7077, 0.5939, 0.7187, 0.5829, 0.7187, 0.5829, 0.7187, 0.5939, 0.7187, 0.5829, 0.7187, 0.5829, 0.7187, 0.5829, 0.7187, 0.5829, 0.7187, 0.5939, 0.546, 0.5939, 0.5351, 0.5939, 0.5351, 0.5939, 0.546, 0.5829, 0.5351, 0.5829, 0.5351, 0.5829, 0.5351, 0.5829, 0.5351, 0.5939, 0.5351, 0.5829, 0.5351, 0.5829, 0.5351, 0.5939, 0.5351, 0.5939, 0.5351, 0.5939, 0.546, 0.5939, 0.546, 0.5939, 0.5351, 0.5939, 0.4689, 0.5939, 0.4572, 0.5939, 0.4572, 0.5939, 0.4689, 0.5939, 0.4572, 0.5939, 0.4572, 0.5939, 0.4572, 0.5939, 0.4572, 0.5939, 0.4572, 0.5939, 0.4689, 0.5939, 0.4689, 0.5939, 0.4572, 0.5829, 0.4689, 0.5939, 0.4689, 0.5939, 0.4689, 0.5829, 0.4689, 0.5829, 0.2823, 0.5829, 0.2823, 0.5829, 0.2823, 0.5829, 0.2823, 0.5939, 0.2823, 0.5829, 0.2823, 0.5829, 0.2823, 0.5939, 0.2823, 0.5939, 0.2954, 0.5939, 0.2954, 0.5939, 0.2954, 0.5939, 0.2954, 0.5939, 0.2823, 0.5939, 0.2954, 0.5939, 0.2954, 0.5939, 0.2823, 0.5829, 0.2149, 0.5829, 0.2149, 0.5829, 0.2149, 0.5829, 0.2149, 0.5939, 0.204, 0.5939, 0.204, 0.5939, 0.204, 0.5939, 0.204, 0.5939, 0.2149, 0.5829, 0.2149, 0.5829, 0.2149, 0.5939, 0.2149, 0.5939, 0.204, 0.5939, 0.2149, 0.5939, 0.2149, 0.5939, 0.204, 0.5939, 0.03131, 0.5829, 0.03131, 0.5829, 0.03131, 0.5939, 0.03131, 0.5939, 0.04228, 0.5939, 0.03131, 0.5939, 0.03131, 0.5939, 0.04228, 0.5829, 0.03131, 0.5939, 0.03131, 0.5939, 0.03131, 0.5829, 0.03131, 0.5939, 0.03131, 0.5939, 0.04228, 0.5939, 0.04228, 0.5939, 0.03131, 0.5829, 0.9677, 0.5829, 0.9677, 0.5829, 0.9677, 0.5829, 0.9677, 0.5939, 0.9546, 0.5939, 0.9677, 0.5939, 0.9677, 0.5939, 0.9546, 0.5939, 0.9677, 0.5939, 0.9546, 0.5939, 0.9546, 0.5939, 0.9677, 0.5939, 0.9546, 0.5939, 0.9546, 0.5939, 0.9546, 0.5939, 0.9546, 0.5829, 0.7811, 0.5829, 0.7811, 0.5829, 0.7811, 0.5829, 0.7811, 0.5939, 0.7811, 0.5939, 0.7928, 0.5939, 0.7928, 0.5939, 0.7811, 0.5939, 0.7928, 0.5939, 0.7811, 0.5939, 0.7811, 0.5939, 0.7928, 0.5939, 0.7928, 0.5939, 0.7928, 0.5939, 0.7928, 0.5939, 0.7928, 0.8427, 0.546, 0.8427, 0.546, 0.8427, 0.546, 0.8427, 0.546, 0.8427, 0.5351, 0.8427, 0.546, 0.8427, 0.546, 0.8427, 0.5351, 0.8296, 0.5351, 0.8296, 0.5351, 0.8296, 0.5351, 0.8296, 0.5351, 0.8427, 0.5351, 0.8296, 0.5351, 0.8296, 0.5351, 0.8427, 0.5351, 0.6561, 0.5351, 0.6678, 0.5351, 0.6678, 0.5351, 0.6561, 0.5351, 0.6678, 0.5351, 0.6678, 0.5351, 0.6678, 0.5351, 0.6678, 0.5351, 0.6561, 0.546, 0.6561, 0.5351, 0.6561, 0.5351, 0.6561, 0.546, 0.6678, 0.5351, 0.6561, 0.5351, 0.6561, 0.5351, 0.6678, 0.5351, 0.1704, 0.7187, 0.1704, 0.7187, 0.1704, 0.7187, 0.1704, 0.7187, 0.1573, 0.7077, 0.1573, 0.7077, 0.1573, 0.7077, 0.1573, 0.7077, 0.1573, 0.7187, 0.1573, 0.7077, 0.1573, 0.7077, 0.1573, 0.7187, 0.1573, 0.7077, 0.1573, 0.7187, 0.1573, 0.7187, 0.1573, 0.7077, 0.3322, 0.7187, 0.3439, 0.7187, 0.3439, 0.7187, 0.3322, 0.7187, 0.3322, 0.7187, 0.3322, 0.7187, 0.3322, 0.7187, 0.3322, 0.7187, 0.3439, 0.7187, 0.3439, 0.7077, 0.3439, 0.7077, 0.3439, 0.7187, 0.3439, 0.7077, 0.3439, 0.7187, 0.3439, 0.7187, 0.3439, 0.7077, 0.5829, 0.2149, 0.5939, 0.2149, 0.5939, 0.2149, 0.5829, 0.2149, 0.5939, 0.2149, 0.5939, 0.204, 0.5939, 0.204, 0.5939, 0.2149, 0.5829, 0.2149, 0.5829, 0.2149, 0.5829, 0.2149, 0.5829, 0.2149, 0.5939, 0.204, 0.5939, 0.204, 0.5939, 0.204, 0.5939, 0.204, 0.5939, 0.204, 0.5939, 0.2149, 0.5939, 0.2149, 0.5939, 0.204, 0.5939, 0.2149, 0.5829, 0.2149, 0.5829, 0.2149, 0.5939, 0.2149, 0.5939, 0.03131, 0.5939, 0.04228, 0.5939, 0.04228, 0.5939, 0.03131, 0.5829, 0.03131, 0.5939, 0.03131, 0.5939, 0.03131, 0.5829, 0.03131, 0.5939, 0.04228, 0.5939, 0.03131, 0.5939, 0.03131, 0.5939, 0.04228, 0.5939, 0.03131, 0.5829, 0.03131, 0.5829, 0.03131, 0.5939, 0.03131, 0.5829, 0.03131, 0.5829, 0.03131, 0.5829, 0.03131, 0.5829, 0.03131, 0.5939, 0.04228, 0.5939, 0.04228, 0.5939, 0.04228, 0.5939, 0.04228, 0.5939, 0.2149, 0.5939, 0.204, 0.5939, 0.204, 0.5939, 0.2149, 0.5939, 0.204, 0.5939, 0.2149, 0.5939, 0.2149, 0.5939, 0.204, 0.5939, 0.03131, 0.5939, 0.04228, 0.5939, 0.04228, 0.5939, 0.03131, 0.5829, 0.2149, 0.5939, 0.2149, 0.5939, 0.2149, 0.5829, 0.2149, 0.5829, 0.03131, 0.5939, 0.03131, 0.5939, 0.03131, 0.5829, 0.03131, 0.5939, 0.2149, 0.5829, 0.2149, 0.5829, 0.2149, 0.5939, 0.2149, 0.5939, 0.04228, 0.5939, 0.03131, 0.5939, 0.03131, 0.5939, 0.04228, 0.5939, 0.03131, 0.5829, 0.03131, 0.5829, 0.03131, 0.5939, 0.03131, 0.5939, 0.04228, 0.5939, 0.03131, 0.5939, 0.03131, 0.5939, 0.04228, 0.5829, 0.03131, 0.5939, 0.03131, 0.5939, 0.03131, 0.5829, 0.03131, 0.5939, 0.03131, 0.5829, 0.03131, 0.5829, 0.03131, 0.5939, 0.03131, 0.5939, 0.2149, 0.5829, 0.2149, 0.5829, 0.2149, 0.5939, 0.2149, 0.5939, 0.2149, 0.5939, 0.204, 0.5939, 0.204, 0.5939, 0.2149, 0.5939, 0.204, 0.5939, 0.2149, 0.5939, 0.2149, 0.5939, 0.204, 0.5939, 0.03131, 0.5939, 0.04228, 0.5939, 0.04228, 0.5939, 0.03131, 0.5829, 0.2149, 0.5939, 0.2149, 0.5939, 0.2149, 0.5829, 0.2149, 0.5939, 0.2149, 0.5939, 0.204, 0.5939, 0.03131, 0.5939, 0.04228, 0.5939, 0.2149, 0.5829, 0.2149, 0.5939, 0.03131, 0.5829, 0.03131, 0.5939, 0.7928, 0.5939, 0.7928, 0.5939, 0.7928, 0.5939, 0.7928, 0.5939, 0.7928, 0.5939, 0.7811, 0.5939, 0.7811, 0.5939, 0.7928, 0.5939, 0.7811, 0.5939, 0.7928, 0.5939, 0.7928, 0.5939, 0.7811, 0.5829, 0.7811, 0.5829, 0.7811, 0.5829, 0.7811, 0.5829, 0.7811, 0.5939, 0.7811, 0.5829, 0.7811, 0.5829, 0.7811, 0.5939, 0.7811, 0.5829, 0.7811, 0.5939, 0.7811, 0.5939, 0.7811, 0.5829, 0.7811, 0.5939, 0.546, 0.5939, 0.546, 0.5939, 0.546, 0.5939, 0.546, 0.5829, 0.5351, 0.5939, 0.5351, 0.5939, 0.5351, 0.5829, 0.5351, 0.5829, 0.5351, 0.5829, 0.5351, 0.5829, 0.5351, 0.5829, 0.5351, 0.5939, 0.4689, 0.5939, 0.4572, 0.5939, 0.4572, 0.5939, 0.4689, 0.5939, 0.546, 0.5939, 0.5351, 0.5939, 0.5351, 0.5939, 0.546, 0.5939, 0.9546, 0.5939, 0.9546, 0.5939, 0.9546, 0.5939, 0.9546, 0.5939, 0.9677, 0.5939, 0.9546, 0.5939, 0.9546, 0.5939, 0.9677, 0.5939, 0.9546, 0.5939, 0.9677, 0.5939, 0.9677, 0.5939, 0.9546, 0.5829, 0.9677, 0.5829, 0.9677, 0.5829, 0.9677, 0.5829, 0.9677, 0.5829, 0.9677, 0.5939, 0.9677, 0.5939, 0.9677, 0.5829, 0.9677, 0.5939, 0.9677, 0.5829, 0.9677, 0.5829, 0.9677, 0.5939, 0.9677, 0.5939, 0.4572, 0.5939, 0.4689, 0.5939, 0.4689, 0.5939, 0.4572, 0.5939, 0.5351, 0.5829, 0.5351, 0.5829, 0.5351, 0.5939, 0.5351, 0.5829, 0.4689, 0.5939, 0.4689, 0.5939, 0.4689, 0.5829, 0.4689, 0.5939, 0.4689, 0.5829, 0.4689, 0.5829, 0.4689, 0.5939, 0.4689, 0.5939, 0.5351, 0.5939, 0.546, 0.5939, 0.546, 0.5939, 0.5351, 0.5829, 0.7187, 0.5829, 0.7187, 0.5829, 0.7187, 0.5829, 0.7187, 0.5939, 0.7187, 0.5829, 0.7187, 0.5829, 0.7187, 0.5939, 0.7187, 0.5939, 0.7077, 0.5939, 0.7187, 0.5939, 0.7187, 0.5939, 0.7077, 0.5829, 0.7187, 0.5939, 0.7187, 0.5939, 0.7187, 0.5829, 0.7187, 0.5939, 0.7187, 0.5939, 0.7077, 0.5939, 0.7077, 0.5939, 0.7187, 0.5939, 0.7077, 0.5939, 0.7077, 0.5939, 0.7077, 0.5939, 0.7077, 0.5829, 0.4689, 0.5829, 0.4689, 0.5829, 0.4689, 0.5829, 0.4689, 0.5939, 0.4572, 0.5939, 0.4572, 0.5939, 0.4572, 0.5939, 0.4572, 0.5939, 0.2823, 0.5939, 0.2954, 0.5939, 0.2954, 0.5939, 0.2823, 0.5939, 0.2954, 0.5939, 0.2954, 0.5939, 0.2954, 0.5939, 0.2954, 0.5939, 0.2823, 0.5829, 0.2823, 0.5829, 0.2823, 0.5939, 0.2823, 0.5829, 0.2823, 0.5829, 0.2823, 0.5829, 0.2823, 0.5829, 0.2823, 0.5939, 0.2954, 0.5939, 0.2823, 0.5939, 0.2823, 0.5939, 0.2954, 0.5829, 0.2823, 0.5939, 0.2823, 0.5939, 0.2823, 0.5829, 0.2823, 0.5939, 0.2149, 0.5939, 0.204, 0.5939, 0.204, 0.5939, 0.2149, 0.5939, 0.204, 0.5939, 0.2149, 0.5939, 0.2149, 0.5939, 0.204, 0.5939, 0.03131, 0.5939, 0.04228, 0.5939, 0.04228, 0.5939, 0.03131, 0.5829, 0.2149, 0.5939, 0.2149, 0.5939, 0.2149, 0.5829, 0.2149, 0.5829, 0.03131, 0.5939, 0.03131, 0.5939, 0.03131, 0.5829, 0.03131, 0.5939, 0.2149, 0.5829, 0.2149, 0.5829, 0.2149, 0.5939, 0.2149, 0.5939, 0.04228, 0.5939, 0.03131, 0.5939, 0.03131, 0.5939, 0.04228, 0.5939, 0.03131, 0.5829, 0.03131, 0.5829, 0.03131, 0.5939, 0.03131, 0.5939, 0.04228, 0.5939, 0.03131, 0.5939, 0.03131, 0.5939, 0.04228, 0.5829, 0.03131, 0.5939, 0.03131, 0.5939, 0.03131, 0.5829, 0.03131, 0.5939, 0.03131, 0.5829, 0.03131, 0.5829, 0.03131, 0.5939, 0.03131, 0.5939, 0.2149, 0.5829, 0.2149, 0.5829, 0.2149, 0.5939, 0.2149, 0.5939, 0.2149, 0.5939, 0.204, 0.5939, 0.204, 0.5939, 0.2149, 0.5939, 0.204, 0.5939, 0.2149, 0.5939, 0.2149, 0.5939, 0.204, 0.5939, 0.03131, 0.5939, 0.04228, 0.5939, 0.04228, 0.5939, 0.03131, 0.5829, 0.2149, 0.5939, 0.2149, 0.5939, 0.2149, 0.5829, 0.2149, 0.5939, 0.2149, 0.5939, 0.204, 0.5939, 0.03131, 0.5939, 0.04228, 0.5939, 0.2149, 0.5829, 0.2149, 0.5939, 0.03131, 0.5829, 0.03131, 0.5939, 0.2149, 0.5939, 0.204, 0.5939, 0.204, 0.5939, 0.2149, 0.5939, 0.204, 0.5939, 0.2149, 0.5939, 0.2149, 0.5939, 0.204, 0.5939, 0.03131, 0.5939, 0.04228, 0.5939, 0.04228, 0.5939, 0.03131, 0.5829, 0.2149, 0.5939, 0.2149, 0.5939, 0.2149, 0.5829, 0.2149, 0.5829, 0.03131, 0.5939, 0.03131, 0.5939, 0.03131, 0.5829, 0.03131, 0.5939, 0.2149, 0.5829, 0.2149, 0.5829, 0.2149, 0.5939, 0.2149, 0.5939, 0.04228, 0.5939, 0.03131, 0.5939, 0.03131, 0.5939, 0.04228, 0.5939, 0.03131, 0.5829, 0.03131, 0.5829, 0.03131, 0.5939, 0.03131, 0.5939, 0.04228, 0.5939, 0.03131, 0.5939, 0.03131, 0.5939, 0.04228, 0.5829, 0.03131, 0.5939, 0.03131, 0.5939, 0.03131, 0.5829, 0.03131, 0.5939, 0.03131, 0.5829, 0.03131, 0.5829, 0.03131, 0.5939, 0.03131, 0.5939, 0.2149, 0.5829, 0.2149, 0.5829, 0.2149, 0.5939, 0.2149, 0.5939, 0.2149, 0.5939, 0.204, 0.5939, 0.204, 0.5939, 0.2149, 0.5939, 0.204, 0.5939, 0.2149, 0.5939, 0.2149, 0.5939, 0.204, 0.5939, 0.03131, 0.5939, 0.04228, 0.5939, 0.04228, 0.5939, 0.03131, 0.5829, 0.2149, 0.5939, 0.2149, 0.5939, 0.2149, 0.5829, 0.2149, 0.5939, 0.2149, 0.5939, 0.204, 0.5939, 0.03131, 0.5939, 0.04228, 0.5939, 0.2149, 0.5829, 0.2149, 0.5939, 0.03131, 0.5829, 0.03131, 0.5939, 0.2149, 0.5939, 0.204, 0.5939, 0.204, 0.5939, 0.2149, 0.5939, 0.204, 0.5939, 0.2149, 0.5939, 0.2149, 0.5939, 0.204, 0.5939, 0.03131, 0.5939, 0.04228, 0.5939, 0.04228, 0.5939, 0.03131, 0.5829, 0.2149, 0.5939, 0.2149, 0.5939, 0.2149, 0.5829, 0.2149, 0.5829, 0.03131, 0.5939, 0.03131, 0.5939, 0.03131, 0.5829, 0.03131, 0.5939, 0.2149, 0.5829, 0.2149, 0.5829, 0.2149, 0.5939, 0.2149, 0.5939, 0.04228, 0.5939, 0.03131, 0.5939, 0.03131, 0.5939, 0.04228, 0.5939, 0.03131, 0.5829, 0.03131, 0.5829, 0.03131, 0.5939, 0.03131, 0.5939, 0.04228, 0.5939, 0.03131, 0.5939, 0.03131, 0.5939, 0.04228, 0.5829, 0.03131, 0.5939, 0.03131, 0.5939, 0.03131, 0.5829, 0.03131, 0.5939, 0.03131, 0.5829, 0.03131, 0.5829, 0.03131, 0.5939, 0.03131, 0.5939, 0.2149, 0.5829, 0.2149, 0.5829, 0.2149, 0.5939, 0.2149, 0.5939, 0.2149, 0.5939, 0.204, 0.5939, 0.204, 0.5939, 0.2149, 0.5939, 0.204, 0.5939, 0.2149, 0.5939, 0.2149, 0.5939, 0.204, 0.5939, 0.03131, 0.5939, 0.04228, 0.5939, 0.04228, 0.5939, 0.03131, 0.5829, 0.2149, 0.5939, 0.2149, 0.5939, 0.2149, 0.5829, 0.2149, 0.5939, 0.2149, 0.5939, 0.204, 0.5939, 0.03131, 0.5939, 0.04228, 0.5939, 0.2149, 0.5829, 0.2149, 0.5939, 0.03131, 0.5829, 0.03131])
me_cube_001.update()

# ---- objects
ob_cube = bpy.data.objects.new('Cube', me_cube_001)

# ---- transforms, parenting, visibility, modifiers, constraints
ob_cube.location = (0.0, 0.0, 2.222)
ob_cube.scale = (1.727, 1.727, 1.727)

# ---- collection membership
col_collection.objects.link(ob_cube)

# ---- scene / render settings (as saved in the file)
scene.frame_start = 1; scene.frame_end = 250; scene.frame_set(1)
scene.render.engine = 'BLENDER_EEVEE_NEXT'
scene.cycles.sampling_pattern = 'TABULATED_SOBOL'
scene.view_settings.view_transform = 'Filmic'
bpy.context.view_layer.update()

# ---- added for rendering (the .blend has no active camera and no usable light): camera, sun
cam_auto = bpy.data.cameras.new('AutoCamera')
cam_auto.lens = 50.0
cam_auto.sensor_width = 36.0
cam_auto.clip_end = 1000.0
ob_auto_camera = bpy.data.objects.new('AutoCamera', cam_auto)
scene.collection.objects.link(ob_auto_camera)
ob_auto_camera.location = (5.7231, -6.86908, 6.80151)
ob_auto_camera.rotation_euler = (1.09748, -7.21219e-08, 0.694738)
scene.camera = ob_auto_camera
light_auto_sun = bpy.data.lights.new('AutoSun', 'SUN')
light_auto_sun.energy = 3.0
light_auto_sun.angle = 0.0523599
ob_auto_sun = bpy.data.objects.new('AutoSun', light_auto_sun)
scene.collection.objects.link(ob_auto_sun)
ob_auto_sun.rotation_euler = (0.872665, 0.174533, 0.523599)
bpy.context.view_layer.update()
